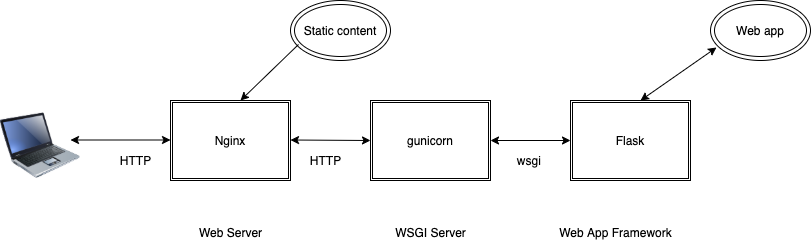

The diagram above was exported from draw.io. Its source (the exported page's mxGraphModel, read from the mxfile embedded in the PNG):
<mxGraphModel dx="1088" dy="531" grid="1" gridSize="10" guides="1" tooltips="1" connect="1" arrows="1" fold="1" page="1" pageScale="1" pageWidth="850" pageHeight="1100" math="0" shadow="0">
  <root>
    <mxCell id="0" />
    <mxCell id="1" parent="0" />
    <mxCell id="9ZSiA9GftHngXxNGi_x8-1" value="Nginx" style="shape=ext;double=1;rounded=0;whiteSpace=wrap;html=1;" parent="1" vertex="1">
      <mxGeometry x="200" y="200" width="120" height="80" as="geometry" />
    </mxCell>
    <mxCell id="9ZSiA9GftHngXxNGi_x8-2" value="gunicorn" style="shape=ext;double=1;rounded=0;whiteSpace=wrap;html=1;" parent="1" vertex="1">
      <mxGeometry x="400" y="200" width="120" height="80" as="geometry" />
    </mxCell>
    <mxCell id="9ZSiA9GftHngXxNGi_x8-3" value="Flask&lt;br&gt;" style="shape=ext;double=1;rounded=0;whiteSpace=wrap;html=1;" parent="1" vertex="1">
      <mxGeometry x="600" y="200" width="120" height="80" as="geometry" />
    </mxCell>
    <mxCell id="9ZSiA9GftHngXxNGi_x8-4" value="" style="image;html=1;labelBackgroundColor=#ffffff;image=img/lib/clip_art/computers/Laptop_128x128.png" parent="1" vertex="1">
      <mxGeometry x="30" y="200" width="80" height="90" as="geometry" />
    </mxCell>
    <mxCell id="9ZSiA9GftHngXxNGi_x8-6" value="Static content" style="ellipse;shape=doubleEllipse;whiteSpace=wrap;html=1;" parent="1" vertex="1">
      <mxGeometry x="320" y="100" width="100" height="60" as="geometry" />
    </mxCell>
    <mxCell id="9ZSiA9GftHngXxNGi_x8-7" value="Web app" style="ellipse;shape=doubleEllipse;whiteSpace=wrap;html=1;" parent="1" vertex="1">
      <mxGeometry x="740" y="100" width="100" height="60" as="geometry" />
    </mxCell>
    <mxCell id="9ZSiA9GftHngXxNGi_x8-10" value="" style="endArrow=classic;html=1;exitX=0.08;exitY=0.733;exitDx=0;exitDy=0;exitPerimeter=0;" parent="1" source="9ZSiA9GftHngXxNGi_x8-6" edge="1">
      <mxGeometry width="50" height="50" relative="1" as="geometry">
        <mxPoint x="320" y="150" as="sourcePoint" />
        <mxPoint x="270" y="200" as="targetPoint" />
      </mxGeometry>
    </mxCell>
    <mxCell id="9ZSiA9GftHngXxNGi_x8-11" value="" style="endArrow=classic;startArrow=classic;html=1;entryX=0.06;entryY=0.783;entryDx=0;entryDy=0;entryPerimeter=0;" parent="1" target="9ZSiA9GftHngXxNGi_x8-7" edge="1">
      <mxGeometry width="50" height="50" relative="1" as="geometry">
        <mxPoint x="670" y="200" as="sourcePoint" />
        <mxPoint x="720" y="150" as="targetPoint" />
      </mxGeometry>
    </mxCell>
    <mxCell id="9ZSiA9GftHngXxNGi_x8-12" value="" style="endArrow=classic;startArrow=classic;html=1;" parent="1" edge="1">
      <mxGeometry width="50" height="50" relative="1" as="geometry">
        <mxPoint x="100" y="239.5" as="sourcePoint" />
        <mxPoint x="200" y="239.5" as="targetPoint" />
      </mxGeometry>
    </mxCell>
    <mxCell id="9ZSiA9GftHngXxNGi_x8-13" value="" style="endArrow=classic;startArrow=classic;html=1;" parent="1" edge="1">
      <mxGeometry width="50" height="50" relative="1" as="geometry">
        <mxPoint x="320" y="239.5" as="sourcePoint" />
        <mxPoint x="400" y="240" as="targetPoint" />
      </mxGeometry>
    </mxCell>
    <mxCell id="9ZSiA9GftHngXxNGi_x8-15" value="" style="endArrow=classic;startArrow=classic;html=1;" parent="1" edge="1">
      <mxGeometry width="50" height="50" relative="1" as="geometry">
        <mxPoint x="520" y="240" as="sourcePoint" />
        <mxPoint x="600" y="240" as="targetPoint" />
      </mxGeometry>
    </mxCell>
    <mxCell id="P7H_uqYO45CP_uL_38Pb-1" value="Web Server" style="text;html=1;align=center;verticalAlign=middle;resizable=0;points=[];autosize=1;" vertex="1" parent="1">
      <mxGeometry x="220" y="322" width="80" height="20" as="geometry" />
    </mxCell>
    <mxCell id="P7H_uqYO45CP_uL_38Pb-2" value="Web App Framework&lt;br&gt;" style="text;html=1;align=center;verticalAlign=middle;resizable=0;points=[];autosize=1;" vertex="1" parent="1">
      <mxGeometry x="580" y="322" width="130" height="20" as="geometry" />
    </mxCell>
    <mxCell id="P7H_uqYO45CP_uL_38Pb-3" value="WSGI Server&lt;br&gt;" style="text;html=1;align=center;verticalAlign=middle;resizable=0;points=[];autosize=1;" vertex="1" parent="1">
      <mxGeometry x="415" y="322" width="90" height="20" as="geometry" />
    </mxCell>
    <mxCell id="P7H_uqYO45CP_uL_38Pb-6" value="wsgi&amp;nbsp;" style="text;html=1;align=center;verticalAlign=middle;resizable=0;points=[];autosize=1;" vertex="1" parent="1">
      <mxGeometry x="540" y="250" width="40" height="20" as="geometry" />
    </mxCell>
    <mxCell id="P7H_uqYO45CP_uL_38Pb-7" value="HTTP&lt;br&gt;" style="text;html=1;align=center;verticalAlign=middle;resizable=0;points=[];autosize=1;" vertex="1" parent="1">
      <mxGeometry x="330" y="250" width="50" height="20" as="geometry" />
    </mxCell>
    <mxCell id="P7H_uqYO45CP_uL_38Pb-8" value="HTTP&lt;br&gt;" style="text;html=1;align=center;verticalAlign=middle;resizable=0;points=[];autosize=1;" vertex="1" parent="1">
      <mxGeometry x="140" y="250" width="50" height="20" as="geometry" />
    </mxCell>
  </root>
</mxGraphModel>